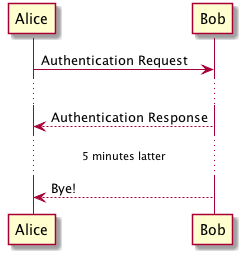

The diagram above was rendered by PlantUML. Its source (embedded in the PNG):
@startuml
participant Alice as A
participant Bob as B

A -> B : Authentication Request
...
B --> A : Authentication Response
...5 minutes latter...
B --> A : Bye!
@enduml